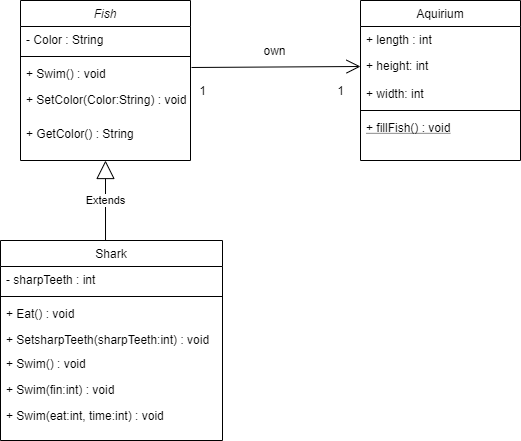

The diagram above was exported from draw.io. Its source (the exported page's mxGraphModel, read from the mxfile embedded in the PNG):
<mxGraphModel dx="868" dy="425" grid="1" gridSize="10" guides="1" tooltips="1" connect="1" arrows="1" fold="1" page="1" pageScale="1" pageWidth="827" pageHeight="1169" math="0" shadow="0">
  <root>
    <mxCell id="WIyWlLk6GJQsqaUBKTNV-0" />
    <mxCell id="WIyWlLk6GJQsqaUBKTNV-1" parent="WIyWlLk6GJQsqaUBKTNV-0" />
    <mxCell id="uFPrbwLuWzM_gHkLQSp9-8" value="Extends" style="endArrow=block;endSize=16;endFill=0;html=1;entryX=0.5;entryY=1;entryDx=0;entryDy=0;exitX=0.473;exitY=0;exitDx=0;exitDy=0;exitPerimeter=0;" edge="1" parent="WIyWlLk6GJQsqaUBKTNV-1" source="zkfFHV4jXpPFQw0GAbJ--17" target="zkfFHV4jXpPFQw0GAbJ--0">
      <mxGeometry width="160" relative="1" as="geometry">
        <mxPoint x="548" y="400" as="sourcePoint" />
        <mxPoint x="400" y="400" as="targetPoint" />
      </mxGeometry>
    </mxCell>
    <mxCell id="uFPrbwLuWzM_gHkLQSp9-9" value="" style="endArrow=open;endFill=1;endSize=12;html=1;exitX=1.006;exitY=0.269;exitDx=0;exitDy=0;exitPerimeter=0;entryX=0;entryY=0.5;entryDx=0;entryDy=0;" edge="1" parent="WIyWlLk6GJQsqaUBKTNV-1" source="zkfFHV4jXpPFQw0GAbJ--5" target="zkfFHV4jXpPFQw0GAbJ--7">
      <mxGeometry width="160" relative="1" as="geometry">
        <mxPoint x="359" y="185" as="sourcePoint" />
        <mxPoint x="500" y="190" as="targetPoint" />
      </mxGeometry>
    </mxCell>
    <mxCell id="uFPrbwLuWzM_gHkLQSp9-10" value="own" style="text;html=1;align=center;verticalAlign=middle;resizable=0;points=[];autosize=1;" vertex="1" parent="WIyWlLk6GJQsqaUBKTNV-1">
      <mxGeometry x="413.5" y="160" width="40" height="20" as="geometry" />
    </mxCell>
    <mxCell id="zkfFHV4jXpPFQw0GAbJ--0" value="Fish" style="swimlane;fontStyle=2;align=center;verticalAlign=top;childLayout=stackLayout;horizontal=1;startSize=26;horizontalStack=0;resizeParent=1;resizeLast=0;collapsible=1;marginBottom=0;rounded=0;shadow=0;strokeWidth=1;" parent="WIyWlLk6GJQsqaUBKTNV-1" vertex="1">
      <mxGeometry x="180" y="120" width="170" height="160" as="geometry">
        <mxRectangle x="230" y="140" width="160" height="26" as="alternateBounds" />
      </mxGeometry>
    </mxCell>
    <mxCell id="zkfFHV4jXpPFQw0GAbJ--1" value="- Color : String" style="text;align=left;verticalAlign=top;spacingLeft=4;spacingRight=4;overflow=hidden;rotatable=0;points=[[0,0.5],[1,0.5]];portConstraint=eastwest;" parent="zkfFHV4jXpPFQw0GAbJ--0" vertex="1">
      <mxGeometry y="26" width="170" height="26" as="geometry" />
    </mxCell>
    <mxCell id="zkfFHV4jXpPFQw0GAbJ--4" value="" style="line;html=1;strokeWidth=1;align=left;verticalAlign=middle;spacingTop=-1;spacingLeft=3;spacingRight=3;rotatable=0;labelPosition=right;points=[];portConstraint=eastwest;" parent="zkfFHV4jXpPFQw0GAbJ--0" vertex="1">
      <mxGeometry y="52" width="170" height="8" as="geometry" />
    </mxCell>
    <mxCell id="zkfFHV4jXpPFQw0GAbJ--5" value="+ Swim() : void" style="text;align=left;verticalAlign=top;spacingLeft=4;spacingRight=4;overflow=hidden;rotatable=0;points=[[0,0.5],[1,0.5]];portConstraint=eastwest;" parent="zkfFHV4jXpPFQw0GAbJ--0" vertex="1">
      <mxGeometry y="60" width="170" height="26" as="geometry" />
    </mxCell>
    <mxCell id="uFPrbwLuWzM_gHkLQSp9-2" value="+ SetColor(Color:String) : void" style="text;align=left;verticalAlign=top;spacingLeft=4;spacingRight=4;overflow=hidden;rotatable=0;points=[[0,0.5],[1,0.5]];portConstraint=eastwest;" vertex="1" parent="zkfFHV4jXpPFQw0GAbJ--0">
      <mxGeometry y="86" width="170" height="34" as="geometry" />
    </mxCell>
    <mxCell id="uFPrbwLuWzM_gHkLQSp9-3" value="+ GetColor() : String" style="text;align=left;verticalAlign=top;spacingLeft=4;spacingRight=4;overflow=hidden;rotatable=0;points=[[0,0.5],[1,0.5]];portConstraint=eastwest;" vertex="1" parent="zkfFHV4jXpPFQw0GAbJ--0">
      <mxGeometry y="120" width="170" height="26" as="geometry" />
    </mxCell>
    <mxCell id="zkfFHV4jXpPFQw0GAbJ--6" value="Aquirium" style="swimlane;fontStyle=0;align=center;verticalAlign=top;childLayout=stackLayout;horizontal=1;startSize=26;horizontalStack=0;resizeParent=1;resizeLast=0;collapsible=1;marginBottom=0;rounded=0;shadow=0;strokeWidth=1;" parent="WIyWlLk6GJQsqaUBKTNV-1" vertex="1">
      <mxGeometry x="520" y="120" width="160" height="160" as="geometry">
        <mxRectangle x="130" y="380" width="160" height="26" as="alternateBounds" />
      </mxGeometry>
    </mxCell>
    <mxCell id="uFPrbwLuWzM_gHkLQSp9-4" value="+ length : int" style="text;align=left;verticalAlign=top;spacingLeft=4;spacingRight=4;overflow=hidden;rotatable=0;points=[[0,0.5],[1,0.5]];portConstraint=eastwest;" vertex="1" parent="zkfFHV4jXpPFQw0GAbJ--6">
      <mxGeometry y="26" width="160" height="26" as="geometry" />
    </mxCell>
    <mxCell id="zkfFHV4jXpPFQw0GAbJ--7" value="+ height: int" style="text;align=left;verticalAlign=top;spacingLeft=4;spacingRight=4;overflow=hidden;rotatable=0;points=[[0,0.5],[1,0.5]];portConstraint=eastwest;" parent="zkfFHV4jXpPFQw0GAbJ--6" vertex="1">
      <mxGeometry y="52" width="160" height="28" as="geometry" />
    </mxCell>
    <mxCell id="zkfFHV4jXpPFQw0GAbJ--8" value="+ width: int" style="text;align=left;verticalAlign=top;spacingLeft=4;spacingRight=4;overflow=hidden;rotatable=0;points=[[0,0.5],[1,0.5]];portConstraint=eastwest;rounded=0;shadow=0;html=0;" parent="zkfFHV4jXpPFQw0GAbJ--6" vertex="1">
      <mxGeometry y="80" width="160" height="26" as="geometry" />
    </mxCell>
    <mxCell id="zkfFHV4jXpPFQw0GAbJ--9" value="" style="line;html=1;strokeWidth=1;align=left;verticalAlign=middle;spacingTop=-1;spacingLeft=3;spacingRight=3;rotatable=0;labelPosition=right;points=[];portConstraint=eastwest;" parent="zkfFHV4jXpPFQw0GAbJ--6" vertex="1">
      <mxGeometry y="106" width="160" height="8" as="geometry" />
    </mxCell>
    <mxCell id="zkfFHV4jXpPFQw0GAbJ--10" value="+ fillFish() : void" style="text;align=left;verticalAlign=top;spacingLeft=4;spacingRight=4;overflow=hidden;rotatable=0;points=[[0,0.5],[1,0.5]];portConstraint=eastwest;fontStyle=4" parent="zkfFHV4jXpPFQw0GAbJ--6" vertex="1">
      <mxGeometry y="114" width="160" height="26" as="geometry" />
    </mxCell>
    <mxCell id="zkfFHV4jXpPFQw0GAbJ--17" value="Shark" style="swimlane;fontStyle=0;align=center;verticalAlign=top;childLayout=stackLayout;horizontal=1;startSize=26;horizontalStack=0;resizeParent=1;resizeLast=0;collapsible=1;marginBottom=0;rounded=0;shadow=0;strokeWidth=1;" parent="WIyWlLk6GJQsqaUBKTNV-1" vertex="1">
      <mxGeometry x="160" y="360" width="222" height="200" as="geometry">
        <mxRectangle x="550" y="140" width="160" height="26" as="alternateBounds" />
      </mxGeometry>
    </mxCell>
    <mxCell id="zkfFHV4jXpPFQw0GAbJ--18" value="- sharpTeeth : int" style="text;align=left;verticalAlign=top;spacingLeft=4;spacingRight=4;overflow=hidden;rotatable=0;points=[[0,0.5],[1,0.5]];portConstraint=eastwest;" parent="zkfFHV4jXpPFQw0GAbJ--17" vertex="1">
      <mxGeometry y="26" width="222" height="26" as="geometry" />
    </mxCell>
    <mxCell id="zkfFHV4jXpPFQw0GAbJ--23" value="" style="line;html=1;strokeWidth=1;align=left;verticalAlign=middle;spacingTop=-1;spacingLeft=3;spacingRight=3;rotatable=0;labelPosition=right;points=[];portConstraint=eastwest;" parent="zkfFHV4jXpPFQw0GAbJ--17" vertex="1">
      <mxGeometry y="52" width="222" height="8" as="geometry" />
    </mxCell>
    <mxCell id="zkfFHV4jXpPFQw0GAbJ--24" value="+ Eat() : void" style="text;align=left;verticalAlign=top;spacingLeft=4;spacingRight=4;overflow=hidden;rotatable=0;points=[[0,0.5],[1,0.5]];portConstraint=eastwest;" parent="zkfFHV4jXpPFQw0GAbJ--17" vertex="1">
      <mxGeometry y="60" width="222" height="26" as="geometry" />
    </mxCell>
    <mxCell id="uFPrbwLuWzM_gHkLQSp9-7" value="+ SetsharpTeeth(sharpTeeth:int) : void" style="text;align=left;verticalAlign=top;spacingLeft=4;spacingRight=4;overflow=hidden;rotatable=0;points=[[0,0.5],[1,0.5]];portConstraint=eastwest;" vertex="1" parent="zkfFHV4jXpPFQw0GAbJ--17">
      <mxGeometry y="86" width="222" height="24" as="geometry" />
    </mxCell>
    <mxCell id="zkfFHV4jXpPFQw0GAbJ--25" value="+ Swim() : void" style="text;align=left;verticalAlign=top;spacingLeft=4;spacingRight=4;overflow=hidden;rotatable=0;points=[[0,0.5],[1,0.5]];portConstraint=eastwest;" parent="zkfFHV4jXpPFQw0GAbJ--17" vertex="1">
      <mxGeometry y="110" width="222" height="26" as="geometry" />
    </mxCell>
    <mxCell id="uFPrbwLuWzM_gHkLQSp9-5" value="+ Swim(fin:int) : void" style="text;align=left;verticalAlign=top;spacingLeft=4;spacingRight=4;overflow=hidden;rotatable=0;points=[[0,0.5],[1,0.5]];portConstraint=eastwest;" vertex="1" parent="zkfFHV4jXpPFQw0GAbJ--17">
      <mxGeometry y="136" width="222" height="26" as="geometry" />
    </mxCell>
    <mxCell id="uFPrbwLuWzM_gHkLQSp9-6" value="+ Swim(eat:int, time:int) : void" style="text;align=left;verticalAlign=top;spacingLeft=4;spacingRight=4;overflow=hidden;rotatable=0;points=[[0,0.5],[1,0.5]];portConstraint=eastwest;" vertex="1" parent="zkfFHV4jXpPFQw0GAbJ--17">
      <mxGeometry y="162" width="222" height="26" as="geometry" />
    </mxCell>
    <mxCell id="uFPrbwLuWzM_gHkLQSp9-11" value="1" style="text;html=1;align=center;verticalAlign=middle;resizable=0;points=[];autosize=1;" vertex="1" parent="WIyWlLk6GJQsqaUBKTNV-1">
      <mxGeometry x="352" y="200" width="20" height="20" as="geometry" />
    </mxCell>
    <mxCell id="uFPrbwLuWzM_gHkLQSp9-12" value="1" style="text;html=1;align=center;verticalAlign=middle;resizable=0;points=[];autosize=1;" vertex="1" parent="WIyWlLk6GJQsqaUBKTNV-1">
      <mxGeometry x="490" y="200" width="20" height="20" as="geometry" />
    </mxCell>
  </root>
</mxGraphModel>